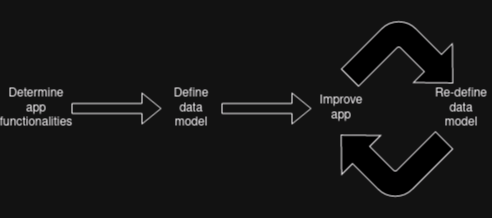

The diagram above was exported from draw.io. Its source (the exported page's mxGraphModel, read from the mxfile embedded in the PNG):
<mxGraphModel dx="2051" dy="397" grid="1" gridSize="10" guides="1" tooltips="1" connect="1" arrows="1" fold="1" page="1" pageScale="1" pageWidth="1169" pageHeight="827" math="0" shadow="0">
  <root>
    <mxCell id="0" />
    <mxCell id="1" parent="0" />
    <mxCell id="grMc3fYTluEMDr1g6r7k-2" value="" style="shape=flexArrow;endArrow=classic;html=1;rounded=0;exitX=1;exitY=0.5;exitDx=0;exitDy=0;entryX=0;entryY=0.5;entryDx=0;entryDy=0;" edge="1" parent="1" source="grMc3fYTluEMDr1g6r7k-3" target="grMc3fYTluEMDr1g6r7k-4">
      <mxGeometry width="50" height="50" relative="1" as="geometry">
        <mxPoint x="230" y="230" as="sourcePoint" />
        <mxPoint x="300" y="250" as="targetPoint" />
      </mxGeometry>
    </mxCell>
    <mxCell id="grMc3fYTluEMDr1g6r7k-3" value="Define data model" style="text;html=1;strokeColor=none;fillColor=none;align=center;verticalAlign=middle;whiteSpace=wrap;rounded=0;" vertex="1" parent="1">
      <mxGeometry x="160" y="240" width="60" height="30" as="geometry" />
    </mxCell>
    <mxCell id="grMc3fYTluEMDr1g6r7k-4" value="Improve app" style="text;html=1;strokeColor=none;fillColor=none;align=center;verticalAlign=middle;whiteSpace=wrap;rounded=0;" vertex="1" parent="1">
      <mxGeometry x="310" y="240" width="60" height="30" as="geometry" />
    </mxCell>
    <mxCell id="grMc3fYTluEMDr1g6r7k-5" value="Re-define data model" style="text;html=1;strokeColor=none;fillColor=none;align=center;verticalAlign=middle;whiteSpace=wrap;rounded=0;" vertex="1" parent="1">
      <mxGeometry x="430" y="240" width="60" height="30" as="geometry" />
    </mxCell>
    <mxCell id="grMc3fYTluEMDr1g6r7k-6" value="Determine app functionalities" style="text;html=1;strokeColor=none;fillColor=none;align=center;verticalAlign=middle;whiteSpace=wrap;rounded=0;" vertex="1" parent="1">
      <mxGeometry y="230" width="70" height="50" as="geometry" />
    </mxCell>
    <mxCell id="grMc3fYTluEMDr1g6r7k-8" value="" style="shape=flexArrow;endArrow=classic;html=1;rounded=0;entryX=0;entryY=0.5;entryDx=0;entryDy=0;exitX=1;exitY=0.5;exitDx=0;exitDy=0;" edge="1" parent="1" source="grMc3fYTluEMDr1g6r7k-6" target="grMc3fYTluEMDr1g6r7k-3">
      <mxGeometry width="50" height="50" relative="1" as="geometry">
        <mxPoint x="80" y="270" as="sourcePoint" />
        <mxPoint x="130" y="220" as="targetPoint" />
      </mxGeometry>
    </mxCell>
    <mxCell id="grMc3fYTluEMDr1g6r7k-10" value="" style="html=1;shadow=0;dashed=0;align=center;verticalAlign=middle;shape=mxgraph.arrows2.bendArrow;dy=12.12;dx=28.08;notch=0;arrowHead=54.95;rounded=1;rotation=45;" vertex="1" parent="1">
      <mxGeometry x="361.04" y="164.57" width="88.54" height="96.46" as="geometry" />
    </mxCell>
    <mxCell id="grMc3fYTluEMDr1g6r7k-13" value="" style="html=1;shadow=0;dashed=0;align=center;verticalAlign=middle;shape=mxgraph.arrows2.bendArrow;dy=12.12;dx=28.08;notch=0;arrowHead=54.95;rounded=1;rotation=-135;" vertex="1" parent="1">
      <mxGeometry x="341.46000000000004" y="250" width="88.54" height="96.46" as="geometry" />
    </mxCell>
  </root>
</mxGraphModel>